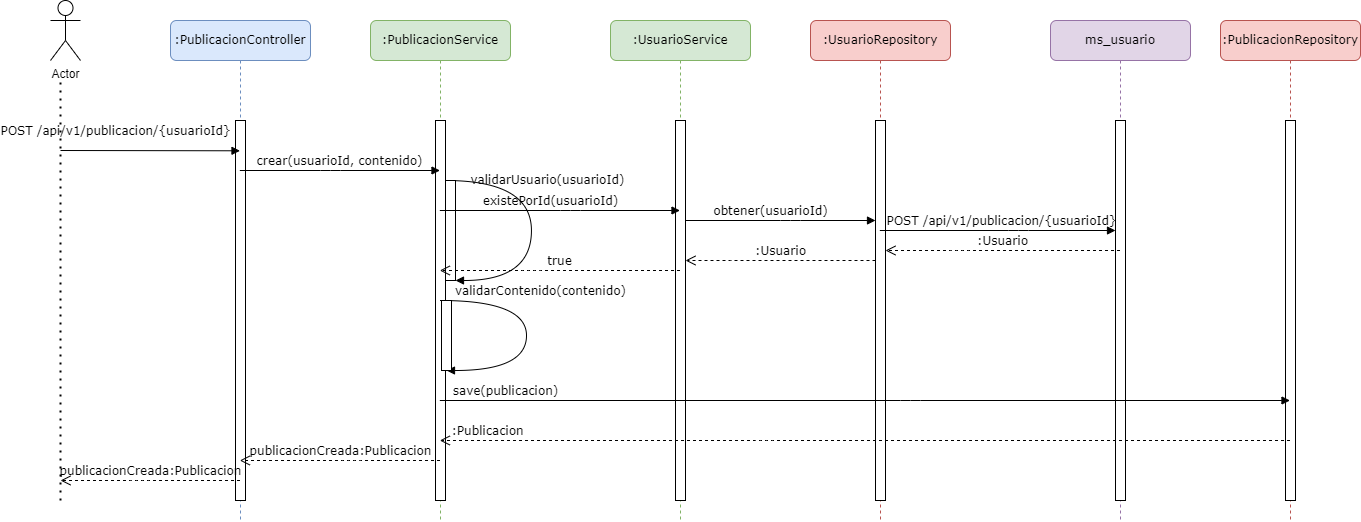

The diagram above was exported from draw.io. Its source (the exported page's mxGraphModel, read from the mxfile embedded in the PNG):
<mxGraphModel dx="3322" dy="965" grid="1" gridSize="10" guides="1" tooltips="1" connect="1" arrows="1" fold="1" page="1" pageScale="1" pageWidth="827" pageHeight="1169" math="0" shadow="0">
  <root>
    <mxCell id="0" />
    <mxCell id="1" parent="0" />
    <mxCell id="J7UH1Jx8uhlHiff5foEu-1" value="Actor" style="shape=umlActor;verticalLabelPosition=bottom;verticalAlign=top;html=1;outlineConnect=0;" vertex="1" parent="1">
      <mxGeometry x="-1360" y="40" width="30" height="60" as="geometry" />
    </mxCell>
    <mxCell id="J7UH1Jx8uhlHiff5foEu-2" value=":PublicacionController" style="shape=umlLifeline;perimeter=lifelinePerimeter;whiteSpace=wrap;html=1;container=1;collapsible=0;recursiveResize=0;outlineConnect=0;rounded=1;shadow=0;comic=0;labelBackgroundColor=none;strokeWidth=1;fontFamily=Verdana;fontSize=12;align=center;fillColor=#dae8fc;strokeColor=#6c8ebf;" vertex="1" parent="1">
      <mxGeometry x="-1240" y="60" width="140" height="500" as="geometry" />
    </mxCell>
    <mxCell id="J7UH1Jx8uhlHiff5foEu-3" value="" style="html=1;points=[];perimeter=orthogonalPerimeter;rounded=0;shadow=0;comic=0;labelBackgroundColor=none;strokeWidth=1;fontFamily=Verdana;fontSize=12;align=center;" vertex="1" parent="J7UH1Jx8uhlHiff5foEu-2">
      <mxGeometry x="65" y="100" width="10" height="380" as="geometry" />
    </mxCell>
    <mxCell id="J7UH1Jx8uhlHiff5foEu-4" value="POST /api/v1/publicacion/{usuarioId}" style="html=1;verticalAlign=bottom;endArrow=block;labelBackgroundColor=none;fontFamily=Verdana;fontSize=12;edgeStyle=elbowEdgeStyle;elbow=vertical;" edge="1" parent="1" target="J7UH1Jx8uhlHiff5foEu-2">
      <mxGeometry x="-0.3872" y="10" relative="1" as="geometry">
        <mxPoint x="-1350" y="190" as="sourcePoint" />
        <mxPoint x="-1230" y="190" as="targetPoint" />
        <mxPoint as="offset" />
      </mxGeometry>
    </mxCell>
    <mxCell id="J7UH1Jx8uhlHiff5foEu-5" value=":PublicacionService" style="shape=umlLifeline;perimeter=lifelinePerimeter;whiteSpace=wrap;html=1;container=1;collapsible=0;recursiveResize=0;outlineConnect=0;rounded=1;shadow=0;comic=0;labelBackgroundColor=none;strokeWidth=1;fontFamily=Verdana;fontSize=12;align=center;fillColor=#d5e8d4;strokeColor=#82b366;" vertex="1" parent="1">
      <mxGeometry x="-1040" y="60" width="140" height="500" as="geometry" />
    </mxCell>
    <mxCell id="J7UH1Jx8uhlHiff5foEu-6" value="" style="html=1;points=[];perimeter=orthogonalPerimeter;rounded=0;shadow=0;comic=0;labelBackgroundColor=none;strokeWidth=1;fontFamily=Verdana;fontSize=12;align=center;" vertex="1" parent="J7UH1Jx8uhlHiff5foEu-5">
      <mxGeometry x="65" y="100" width="10" height="380" as="geometry" />
    </mxCell>
    <mxCell id="hbbrOs0yw7GuVBQ-5FNa-17" value="validarUsuario(usuarioId)" style="html=1;verticalAlign=bottom;endArrow=block;labelBackgroundColor=none;fontFamily=Verdana;fontSize=12;elbow=vertical;edgeStyle=orthogonalEdgeStyle;curved=1;" edge="1" parent="J7UH1Jx8uhlHiff5foEu-5" target="hbbrOs0yw7GuVBQ-5FNa-18">
      <mxGeometry x="-0.2711" y="16" relative="1" as="geometry">
        <mxPoint x="75" y="160" as="sourcePoint" />
        <mxPoint x="81" y="230" as="targetPoint" />
        <Array as="points">
          <mxPoint x="161" y="160" />
          <mxPoint x="161" y="260" />
        </Array>
        <mxPoint as="offset" />
      </mxGeometry>
    </mxCell>
    <mxCell id="hbbrOs0yw7GuVBQ-5FNa-18" value="" style="html=1;points=[];perimeter=orthogonalPerimeter;rounded=0;shadow=0;comic=0;labelBackgroundColor=none;strokeWidth=1;fontFamily=Verdana;fontSize=12;align=center;" vertex="1" parent="J7UH1Jx8uhlHiff5foEu-5">
      <mxGeometry x="75" y="160" width="10" height="100" as="geometry" />
    </mxCell>
    <mxCell id="hbbrOs0yw7GuVBQ-5FNa-27" value="validarContenido(contenido)" style="html=1;verticalAlign=bottom;endArrow=block;labelBackgroundColor=none;fontFamily=Verdana;fontSize=12;elbow=vertical;edgeStyle=orthogonalEdgeStyle;curved=1;" edge="1" parent="J7UH1Jx8uhlHiff5foEu-5">
      <mxGeometry x="-0.2712" y="14" relative="1" as="geometry">
        <mxPoint x="70" y="280" as="sourcePoint" />
        <mxPoint x="76" y="350" as="targetPoint" />
        <Array as="points">
          <mxPoint x="156" y="280" />
          <mxPoint x="156" y="350" />
        </Array>
        <mxPoint as="offset" />
      </mxGeometry>
    </mxCell>
    <mxCell id="hbbrOs0yw7GuVBQ-5FNa-28" value="" style="html=1;points=[];perimeter=orthogonalPerimeter;rounded=0;shadow=0;comic=0;labelBackgroundColor=none;strokeWidth=1;fontFamily=Verdana;fontSize=12;align=center;" vertex="1" parent="J7UH1Jx8uhlHiff5foEu-5">
      <mxGeometry x="71" y="280" width="10" height="70" as="geometry" />
    </mxCell>
    <mxCell id="J7UH1Jx8uhlHiff5foEu-12" value="crear(usuarioId, contenido)" style="html=1;verticalAlign=bottom;endArrow=block;labelBackgroundColor=none;fontFamily=Verdana;fontSize=12;edgeStyle=elbowEdgeStyle;elbow=vertical;" edge="1" parent="1" source="J7UH1Jx8uhlHiff5foEu-2" target="J7UH1Jx8uhlHiff5foEu-5">
      <mxGeometry relative="1" as="geometry">
        <mxPoint x="-1150" y="230" as="sourcePoint" />
        <mxPoint x="-1020" y="230" as="targetPoint" />
        <Array as="points">
          <mxPoint x="-1080" y="210" />
        </Array>
        <mxPoint as="offset" />
      </mxGeometry>
    </mxCell>
    <mxCell id="J7UH1Jx8uhlHiff5foEu-13" value=":PublicacionRepository" style="shape=umlLifeline;perimeter=lifelinePerimeter;whiteSpace=wrap;html=1;container=1;collapsible=0;recursiveResize=0;outlineConnect=0;rounded=1;shadow=0;comic=0;labelBackgroundColor=none;strokeWidth=1;fontFamily=Verdana;fontSize=12;align=center;fillColor=#f8cecc;strokeColor=#b85450;" vertex="1" parent="1">
      <mxGeometry x="-190" y="60" width="140" height="500" as="geometry" />
    </mxCell>
    <mxCell id="J7UH1Jx8uhlHiff5foEu-14" value="" style="html=1;points=[];perimeter=orthogonalPerimeter;rounded=0;shadow=0;comic=0;labelBackgroundColor=none;strokeWidth=1;fontFamily=Verdana;fontSize=12;align=center;" vertex="1" parent="J7UH1Jx8uhlHiff5foEu-13">
      <mxGeometry x="65" y="100" width="10" height="380" as="geometry" />
    </mxCell>
    <mxCell id="J7UH1Jx8uhlHiff5foEu-26" value="publicacionCreada:Publicacion" style="html=1;verticalAlign=bottom;endArrow=open;dashed=1;endSize=8;labelBackgroundColor=none;fontFamily=Verdana;fontSize=12;edgeStyle=elbowEdgeStyle;elbow=vertical;" edge="1" parent="1" source="J7UH1Jx8uhlHiff5foEu-5" target="J7UH1Jx8uhlHiff5foEu-2">
      <mxGeometry relative="1" as="geometry">
        <mxPoint x="-1140" y="720" as="targetPoint" />
        <Array as="points">
          <mxPoint x="-1060" y="500" />
          <mxPoint x="-1035" y="720" />
        </Array>
        <mxPoint x="-1010" y="720" as="sourcePoint" />
      </mxGeometry>
    </mxCell>
    <mxCell id="J7UH1Jx8uhlHiff5foEu-27" value="publicacionCreada:Publicacion" style="html=1;verticalAlign=bottom;endArrow=open;dashed=1;endSize=8;labelBackgroundColor=none;fontFamily=Verdana;fontSize=12;edgeStyle=elbowEdgeStyle;elbow=vertical;" edge="1" parent="1" source="J7UH1Jx8uhlHiff5foEu-2">
      <mxGeometry x="-0.0028" relative="1" as="geometry">
        <mxPoint x="-1350" y="520" as="targetPoint" />
        <Array as="points">
          <mxPoint x="-1270" y="520" />
          <mxPoint x="-1275" y="730" />
        </Array>
        <mxPoint x="-1250" y="730" as="sourcePoint" />
        <mxPoint as="offset" />
      </mxGeometry>
    </mxCell>
    <mxCell id="J7UH1Jx8uhlHiff5foEu-28" value="" style="endArrow=none;dashed=1;html=1;dashPattern=1 3;strokeWidth=2;rounded=0;" edge="1" parent="1">
      <mxGeometry width="50" height="50" relative="1" as="geometry">
        <mxPoint x="-1350" y="540" as="sourcePoint" />
        <mxPoint x="-1350" y="120" as="targetPoint" />
      </mxGeometry>
    </mxCell>
    <mxCell id="hbbrOs0yw7GuVBQ-5FNa-1" value=":UsuarioRepository" style="shape=umlLifeline;perimeter=lifelinePerimeter;whiteSpace=wrap;html=1;container=1;collapsible=0;recursiveResize=0;outlineConnect=0;rounded=1;shadow=0;comic=0;labelBackgroundColor=none;strokeWidth=1;fontFamily=Verdana;fontSize=12;align=center;fillColor=#f8cecc;strokeColor=#b85450;" vertex="1" parent="1">
      <mxGeometry x="-600" y="60" width="140" height="500" as="geometry" />
    </mxCell>
    <mxCell id="hbbrOs0yw7GuVBQ-5FNa-2" value="" style="html=1;points=[];perimeter=orthogonalPerimeter;rounded=0;shadow=0;comic=0;labelBackgroundColor=none;strokeWidth=1;fontFamily=Verdana;fontSize=12;align=center;" vertex="1" parent="hbbrOs0yw7GuVBQ-5FNa-1">
      <mxGeometry x="65" y="100" width="10" height="380" as="geometry" />
    </mxCell>
    <mxCell id="hbbrOs0yw7GuVBQ-5FNa-3" value=":UsuarioService" style="shape=umlLifeline;perimeter=lifelinePerimeter;whiteSpace=wrap;html=1;container=1;collapsible=0;recursiveResize=0;outlineConnect=0;rounded=1;shadow=0;comic=0;labelBackgroundColor=none;strokeWidth=1;fontFamily=Verdana;fontSize=12;align=center;fillColor=#d5e8d4;strokeColor=#82b366;" vertex="1" parent="1">
      <mxGeometry x="-800" y="60" width="140" height="500" as="geometry" />
    </mxCell>
    <mxCell id="hbbrOs0yw7GuVBQ-5FNa-4" value="" style="html=1;points=[];perimeter=orthogonalPerimeter;rounded=0;shadow=0;comic=0;labelBackgroundColor=none;strokeWidth=1;fontFamily=Verdana;fontSize=12;align=center;" vertex="1" parent="hbbrOs0yw7GuVBQ-5FNa-3">
      <mxGeometry x="65" y="100" width="10" height="380" as="geometry" />
    </mxCell>
    <mxCell id="hbbrOs0yw7GuVBQ-5FNa-19" value="existePorId(usuarioId)" style="html=1;verticalAlign=bottom;endArrow=block;labelBackgroundColor=none;fontFamily=Verdana;fontSize=12;edgeStyle=elbowEdgeStyle;elbow=vertical;" edge="1" parent="1" source="J7UH1Jx8uhlHiff5foEu-5" target="hbbrOs0yw7GuVBQ-5FNa-3">
      <mxGeometry x="-0.0806" relative="1" as="geometry">
        <mxPoint x="-930" y="370.29" as="sourcePoint" />
        <mxPoint x="-750" y="370.29" as="targetPoint" />
        <mxPoint as="offset" />
        <Array as="points">
          <mxPoint x="-840" y="250" />
        </Array>
      </mxGeometry>
    </mxCell>
    <mxCell id="hbbrOs0yw7GuVBQ-5FNa-20" value="obtener(usuarioId)" style="html=1;verticalAlign=bottom;endArrow=block;labelBackgroundColor=none;fontFamily=Verdana;fontSize=12;edgeStyle=elbowEdgeStyle;elbow=vertical;" edge="1" parent="1" source="hbbrOs0yw7GuVBQ-5FNa-4" target="hbbrOs0yw7GuVBQ-5FNa-2">
      <mxGeometry x="-0.1053" relative="1" as="geometry">
        <mxPoint x="-730" y="290.28999999999996" as="sourcePoint" />
        <mxPoint x="-550" y="290.28999999999996" as="targetPoint" />
        <mxPoint as="offset" />
        <Array as="points">
          <mxPoint x="-620" y="260" />
        </Array>
      </mxGeometry>
    </mxCell>
    <mxCell id="hbbrOs0yw7GuVBQ-5FNa-21" value="ms_usuario" style="shape=umlLifeline;perimeter=lifelinePerimeter;whiteSpace=wrap;html=1;container=1;collapsible=0;recursiveResize=0;outlineConnect=0;rounded=1;shadow=0;comic=0;labelBackgroundColor=none;strokeWidth=1;fontFamily=Verdana;fontSize=12;align=center;fillColor=#e1d5e7;strokeColor=#9673a6;" vertex="1" parent="1">
      <mxGeometry x="-360" y="60" width="140" height="500" as="geometry" />
    </mxCell>
    <mxCell id="hbbrOs0yw7GuVBQ-5FNa-22" value="" style="html=1;points=[];perimeter=orthogonalPerimeter;rounded=0;shadow=0;comic=0;labelBackgroundColor=none;strokeWidth=1;fontFamily=Verdana;fontSize=12;align=center;" vertex="1" parent="hbbrOs0yw7GuVBQ-5FNa-21">
      <mxGeometry x="65" y="100" width="10" height="380" as="geometry" />
    </mxCell>
    <mxCell id="hbbrOs0yw7GuVBQ-5FNa-23" value="POST /api/v1/publicacion/{usuarioId}" style="html=1;verticalAlign=bottom;endArrow=block;labelBackgroundColor=none;fontFamily=Verdana;fontSize=12;edgeStyle=elbowEdgeStyle;elbow=vertical;" edge="1" parent="1" source="hbbrOs0yw7GuVBQ-5FNa-1" target="hbbrOs0yw7GuVBQ-5FNa-22">
      <mxGeometry x="0.0234" relative="1" as="geometry">
        <mxPoint x="-510" y="290" as="sourcePoint" />
        <mxPoint x="-330" y="290" as="targetPoint" />
        <mxPoint as="offset" />
        <Array as="points">
          <mxPoint x="-392" y="270" />
        </Array>
      </mxGeometry>
    </mxCell>
    <mxCell id="hbbrOs0yw7GuVBQ-5FNa-24" value=":Usuario" style="html=1;verticalAlign=bottom;endArrow=open;dashed=1;endSize=8;labelBackgroundColor=none;fontFamily=Verdana;fontSize=12;edgeStyle=elbowEdgeStyle;elbow=vertical;" edge="1" parent="1" source="hbbrOs0yw7GuVBQ-5FNa-21" target="hbbrOs0yw7GuVBQ-5FNa-2">
      <mxGeometry relative="1" as="geometry">
        <mxPoint x="-510" y="310" as="targetPoint" />
        <Array as="points">
          <mxPoint x="-450" y="290" />
          <mxPoint x="-435" y="310" />
        </Array>
        <mxPoint x="-330" y="310" as="sourcePoint" />
      </mxGeometry>
    </mxCell>
    <mxCell id="hbbrOs0yw7GuVBQ-5FNa-25" value=":Usuario" style="html=1;verticalAlign=bottom;endArrow=open;dashed=1;endSize=8;labelBackgroundColor=none;fontFamily=Verdana;fontSize=12;edgeStyle=elbowEdgeStyle;elbow=vertical;" edge="1" parent="1" source="hbbrOs0yw7GuVBQ-5FNa-2" target="hbbrOs0yw7GuVBQ-5FNa-4">
      <mxGeometry relative="1" as="geometry">
        <mxPoint x="-720" y="320" as="targetPoint" />
        <Array as="points">
          <mxPoint x="-670" y="300" />
          <mxPoint x="-645" y="320" />
        </Array>
        <mxPoint x="-540" y="320" as="sourcePoint" />
      </mxGeometry>
    </mxCell>
    <mxCell id="hbbrOs0yw7GuVBQ-5FNa-26" value="true" style="html=1;verticalAlign=bottom;endArrow=open;dashed=1;endSize=8;labelBackgroundColor=none;fontFamily=Verdana;fontSize=12;edgeStyle=elbowEdgeStyle;elbow=vertical;" edge="1" parent="1" source="hbbrOs0yw7GuVBQ-5FNa-3" target="J7UH1Jx8uhlHiff5foEu-5">
      <mxGeometry relative="1" as="geometry">
        <mxPoint x="-940" y="350" as="targetPoint" />
        <Array as="points">
          <mxPoint x="-880" y="310" />
          <mxPoint x="-865" y="350" />
        </Array>
        <mxPoint x="-760" y="350" as="sourcePoint" />
      </mxGeometry>
    </mxCell>
    <mxCell id="hbbrOs0yw7GuVBQ-5FNa-29" value="save(publicacion)" style="html=1;verticalAlign=bottom;endArrow=block;labelBackgroundColor=none;fontFamily=Verdana;fontSize=12;edgeStyle=elbowEdgeStyle;elbow=vertical;" edge="1" parent="1" source="J7UH1Jx8uhlHiff5foEu-5" target="J7UH1Jx8uhlHiff5foEu-13">
      <mxGeometry x="-0.8484" relative="1" as="geometry">
        <mxPoint x="-900" y="470" as="sourcePoint" />
        <mxPoint x="-720" y="470" as="targetPoint" />
        <mxPoint x="1" as="offset" />
        <Array as="points">
          <mxPoint x="-500" y="440" />
        </Array>
      </mxGeometry>
    </mxCell>
    <mxCell id="hbbrOs0yw7GuVBQ-5FNa-30" value=":Publicacion" style="html=1;verticalAlign=bottom;endArrow=open;dashed=1;endSize=8;labelBackgroundColor=none;fontFamily=Verdana;fontSize=12;edgeStyle=elbowEdgeStyle;elbow=vertical;" edge="1" parent="1" source="J7UH1Jx8uhlHiff5foEu-13" target="J7UH1Jx8uhlHiff5foEu-5">
      <mxGeometry x="0.8914" relative="1" as="geometry">
        <mxPoint x="-690" y="480" as="targetPoint" />
        <Array as="points">
          <mxPoint x="-645" y="480" />
          <mxPoint x="-615" y="480" />
        </Array>
        <mxPoint x="-510" y="480" as="sourcePoint" />
        <mxPoint x="1" as="offset" />
      </mxGeometry>
    </mxCell>
  </root>
</mxGraphModel>